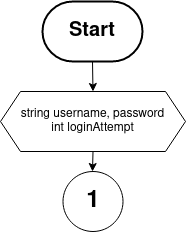

The diagram above was exported from draw.io. Its source (the exported page's mxGraphModel, read from the mxfile embedded in the PNG):
<mxGraphModel dx="1099" dy="1738" grid="1" gridSize="10" guides="1" tooltips="1" connect="1" arrows="1" fold="1" page="1" pageScale="1" pageWidth="850" pageHeight="1100" math="0" shadow="0">
  <root>
    <mxCell id="0" />
    <mxCell id="1" parent="0" />
    <mxCell id="2" style="edgeStyle=orthogonalEdgeStyle;rounded=0;orthogonalLoop=1;jettySize=auto;html=1;exitX=0.5;exitY=1;exitDx=0;exitDy=0;entryX=0.5;entryY=0;entryDx=0;entryDy=0;" edge="1" target="4" parent="1">
      <mxGeometry relative="1" as="geometry">
        <mxPoint x="152" y="100" as="sourcePoint" />
      </mxGeometry>
    </mxCell>
    <mxCell id="3" style="edgeStyle=orthogonalEdgeStyle;rounded=0;orthogonalLoop=1;jettySize=auto;html=1;exitX=0.5;exitY=1;exitDx=0;exitDy=0;entryX=0.5;entryY=0;entryDx=0;entryDy=0;" edge="1" source="4" parent="1">
      <mxGeometry relative="1" as="geometry">
        <mxPoint x="152" y="210" as="targetPoint" />
      </mxGeometry>
    </mxCell>
    <mxCell id="4" value="&lt;div&gt;string username, password&lt;/div&gt;&lt;div&gt;int loginAttempt&lt;br&gt;&lt;/div&gt;" style="shape=hexagon;perimeter=hexagonPerimeter2;whiteSpace=wrap;html=1;fixedSize=1;" vertex="1" parent="1">
      <mxGeometry x="60" y="130" width="185" height="60" as="geometry" />
    </mxCell>
    <mxCell id="5" value="&lt;b&gt;&lt;font style=&quot;font-size: 24px&quot;&gt;1&lt;/font&gt;&lt;/b&gt;" style="ellipse;whiteSpace=wrap;html=1;aspect=fixed;" vertex="1" parent="1">
      <mxGeometry x="122.5" y="210" width="60" height="60" as="geometry" />
    </mxCell>
    <mxCell id="6" value="&lt;b&gt;&lt;font style=&quot;font-size: 20px&quot;&gt;Start&lt;/font&gt;&lt;/b&gt;" style="strokeWidth=2;html=1;shape=mxgraph.flowchart.terminator;whiteSpace=wrap;" vertex="1" parent="1">
      <mxGeometry x="102" y="40" width="100" height="60" as="geometry" />
    </mxCell>
  </root>
</mxGraphModel>